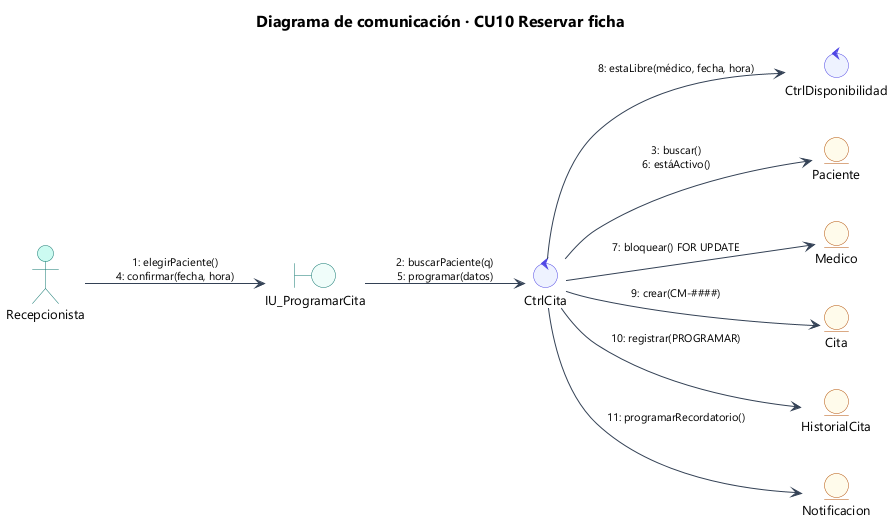

The diagram above was rendered by PlantUML. Its source (embedded in the PNG):
@startuml 30_com_cu10
!include estilo.iuml
title Diagrama de comunicación · CU10 Reservar ficha
left to right direction
actor "Recepcionista" as A
boundary "IU_ProgramarCita" as IU
control "CtrlCita" as C
control "CtrlDisponibilidad" as D
entity "Paciente" as P
entity "Medico" as M
entity "Cita" as CI
entity "HistorialCita" as HC
entity "Notificacion" as N
A --> IU : "1: elegirPaciente()\n4: confirmar(fecha, hora)"
IU --> C : "2: buscarPaciente(q)\n5: programar(datos)"
C --> P : "3: buscar()\n6: estáActivo()"
C --> M : "7: bloquear() FOR UPDATE"
C --> D : "8: estaLibre(médico, fecha, hora)"
C --> CI : "9: crear(CM-####)"
C --> HC : "10: registrar(PROGRAMAR)"
C --> N : "11: programarRecordatorio()"
@enduml